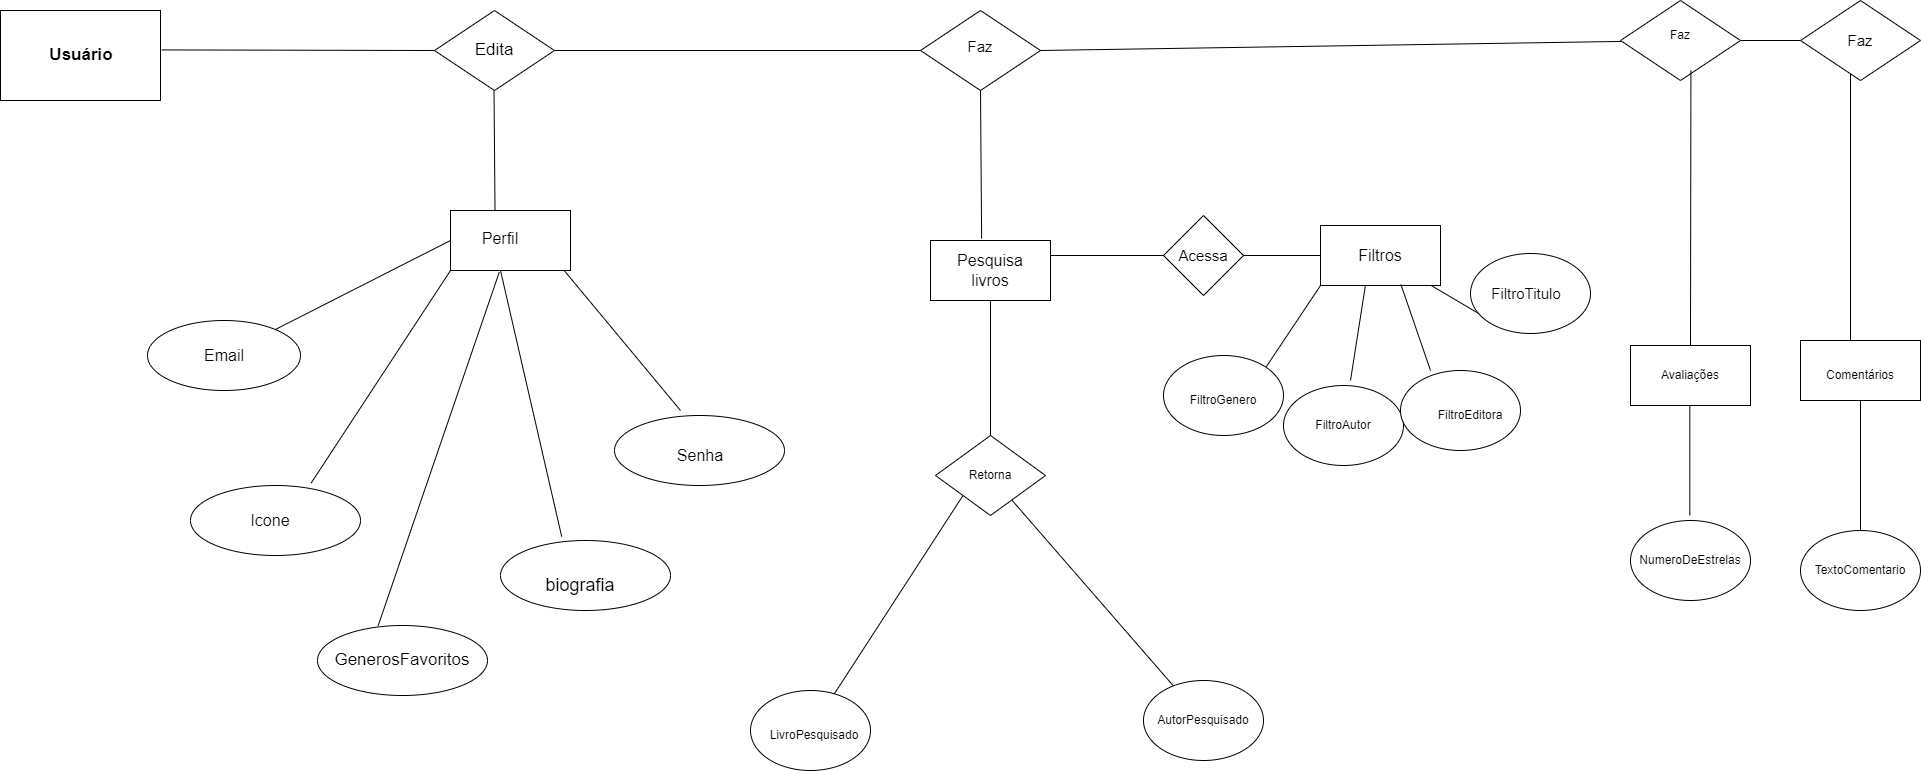

The diagram above was exported from draw.io. Its source (the exported page's mxGraphModel, read from the mxfile embedded in the PNG):
<mxGraphModel dx="1664" dy="493" grid="1" gridSize="10" guides="1" tooltips="1" connect="1" arrows="1" fold="1" page="1" pageScale="1" pageWidth="413" pageHeight="583" math="0" shadow="0" extFonts="Permanent Marker^https://fonts.googleapis.com/css?family=Permanent+Marker">
  <root>
    <mxCell id="0" />
    <mxCell id="1" parent="0" />
    <mxCell id="iRP4cJyWpViwKdVq75Ur-1" value="" style="rounded=0;whiteSpace=wrap;html=1;" parent="1" vertex="1">
      <mxGeometry x="-730" y="260" width="160" height="90" as="geometry" />
    </mxCell>
    <mxCell id="iRP4cJyWpViwKdVq75Ur-2" value="&lt;font style=&quot;font-size: 17px;&quot;&gt;&lt;b&gt;Usuário&lt;/b&gt;&lt;/font&gt;" style="text;html=1;align=center;verticalAlign=middle;whiteSpace=wrap;rounded=0;" parent="1" vertex="1">
      <mxGeometry x="-679" y="290" width="60" height="30" as="geometry" />
    </mxCell>
    <mxCell id="iRP4cJyWpViwKdVq75Ur-5" value="" style="ellipse;whiteSpace=wrap;html=1;" parent="1" vertex="1">
      <mxGeometry x="-413" y="875" width="170" height="70" as="geometry" />
    </mxCell>
    <mxCell id="iRP4cJyWpViwKdVq75Ur-7" value="" style="ellipse;whiteSpace=wrap;html=1;" parent="1" vertex="1">
      <mxGeometry x="-583" y="570" width="153" height="70" as="geometry" />
    </mxCell>
    <mxCell id="iRP4cJyWpViwKdVq75Ur-13" value="" style="endArrow=none;html=1;rounded=0;entryX=0.71;entryY=-0.036;entryDx=0;entryDy=0;entryPerimeter=0;exitX=0;exitY=1;exitDx=0;exitDy=0;" parent="1" source="iRP4cJyWpViwKdVq75Ur-87" target="iRP4cJyWpViwKdVq75Ur-14" edge="1">
      <mxGeometry width="50" height="50" relative="1" as="geometry">
        <mxPoint x="-310" y="560" as="sourcePoint" />
        <mxPoint x="-130" y="590" as="targetPoint" />
      </mxGeometry>
    </mxCell>
    <mxCell id="iRP4cJyWpViwKdVq75Ur-14" value="" style="ellipse;whiteSpace=wrap;html=1;" parent="1" vertex="1">
      <mxGeometry x="-540" y="735" width="170" height="70" as="geometry" />
    </mxCell>
    <mxCell id="iRP4cJyWpViwKdVq75Ur-15" value="Icone&lt;div style=&quot;font-size: 16px;&quot;&gt;&lt;br style=&quot;font-size: 16px;&quot;&gt;&lt;/div&gt;" style="text;html=1;align=center;verticalAlign=middle;whiteSpace=wrap;rounded=0;fontSize=16;" parent="1" vertex="1">
      <mxGeometry x="-490" y="765" width="60" height="30" as="geometry" />
    </mxCell>
    <mxCell id="iRP4cJyWpViwKdVq75Ur-17" value="" style="endArrow=none;html=1;rounded=0;" parent="1" source="iRP4cJyWpViwKdVq75Ur-75" edge="1">
      <mxGeometry width="50" height="50" relative="1" as="geometry">
        <mxPoint x="-130" y="297.25" as="sourcePoint" />
        <mxPoint x="200" y="300" as="targetPoint" />
      </mxGeometry>
    </mxCell>
    <mxCell id="iRP4cJyWpViwKdVq75Ur-18" value="" style="rhombus;whiteSpace=wrap;html=1;" parent="1" vertex="1">
      <mxGeometry x="190" y="260" width="120" height="80" as="geometry" />
    </mxCell>
    <mxCell id="iRP4cJyWpViwKdVq75Ur-20" value="" style="endArrow=none;html=1;rounded=0;entryX=0.5;entryY=1;entryDx=0;entryDy=0;exitX=0.426;exitY=-0.033;exitDx=0;exitDy=0;exitPerimeter=0;" parent="1" source="iRP4cJyWpViwKdVq75Ur-21" target="iRP4cJyWpViwKdVq75Ur-18" edge="1">
      <mxGeometry width="50" height="50" relative="1" as="geometry">
        <mxPoint x="400" y="470" as="sourcePoint" />
        <mxPoint x="850" y="340" as="targetPoint" />
      </mxGeometry>
    </mxCell>
    <mxCell id="iRP4cJyWpViwKdVq75Ur-21" value="" style="rounded=0;whiteSpace=wrap;html=1;" parent="1" vertex="1">
      <mxGeometry x="200" y="490" width="120" height="60" as="geometry" />
    </mxCell>
    <mxCell id="iRP4cJyWpViwKdVq75Ur-27" value="Pesquisa livros" style="text;html=1;align=center;verticalAlign=middle;whiteSpace=wrap;rounded=0;fontSize=16;" parent="1" vertex="1">
      <mxGeometry x="230" y="505" width="60" height="30" as="geometry" />
    </mxCell>
    <mxCell id="iRP4cJyWpViwKdVq75Ur-28" value="" style="endArrow=none;html=1;rounded=0;entryX=0.5;entryY=1;entryDx=0;entryDy=0;" parent="1" source="iRP4cJyWpViwKdVq75Ur-48" target="iRP4cJyWpViwKdVq75Ur-21" edge="1">
      <mxGeometry width="50" height="50" relative="1" as="geometry">
        <mxPoint x="402.5" y="640" as="sourcePoint" />
        <mxPoint x="397.5" y="520" as="targetPoint" />
      </mxGeometry>
    </mxCell>
    <mxCell id="iRP4cJyWpViwKdVq75Ur-29" value="" style="ellipse;whiteSpace=wrap;html=1;" parent="1" vertex="1">
      <mxGeometry x="20" y="940" width="120" height="80" as="geometry" />
    </mxCell>
    <mxCell id="iRP4cJyWpViwKdVq75Ur-32" value="" style="ellipse;whiteSpace=wrap;html=1;" parent="1" vertex="1">
      <mxGeometry x="413" y="930" width="120" height="80" as="geometry" />
    </mxCell>
    <mxCell id="iRP4cJyWpViwKdVq75Ur-36" value="" style="endArrow=none;html=1;rounded=0;exitX=1;exitY=0.5;exitDx=0;exitDy=0;" parent="1" source="iRP4cJyWpViwKdVq75Ur-89" edge="1">
      <mxGeometry width="50" height="50" relative="1" as="geometry">
        <mxPoint x="830" y="277.5" as="sourcePoint" />
        <mxPoint x="1120" y="390" as="targetPoint" />
        <Array as="points">
          <mxPoint x="1120" y="290" />
        </Array>
      </mxGeometry>
    </mxCell>
    <mxCell id="iRP4cJyWpViwKdVq75Ur-38" value="" style="rhombus;whiteSpace=wrap;html=1;" parent="1" vertex="1">
      <mxGeometry x="1070" y="250" width="120" height="80" as="geometry" />
    </mxCell>
    <mxCell id="iRP4cJyWpViwKdVq75Ur-39" value="Faz" style="text;html=1;align=center;verticalAlign=middle;whiteSpace=wrap;rounded=0;fontSize=15;" parent="1" vertex="1">
      <mxGeometry x="1100" y="275" width="60" height="30" as="geometry" />
    </mxCell>
    <mxCell id="iRP4cJyWpViwKdVq75Ur-40" value="" style="endArrow=none;html=1;rounded=0;" parent="1" edge="1">
      <mxGeometry width="50" height="50" relative="1" as="geometry">
        <mxPoint x="1120" y="600" as="sourcePoint" />
        <mxPoint x="1120" y="380" as="targetPoint" />
        <Array as="points">
          <mxPoint x="1120" y="590" />
        </Array>
      </mxGeometry>
    </mxCell>
    <mxCell id="iRP4cJyWpViwKdVq75Ur-41" value="" style="rounded=0;whiteSpace=wrap;html=1;" parent="1" vertex="1">
      <mxGeometry x="1070" y="590" width="120" height="60" as="geometry" />
    </mxCell>
    <mxCell id="iRP4cJyWpViwKdVq75Ur-42" value="Comentários" style="text;html=1;align=center;verticalAlign=middle;whiteSpace=wrap;rounded=0;" parent="1" vertex="1">
      <mxGeometry x="1100" y="610" width="60" height="30" as="geometry" />
    </mxCell>
    <mxCell id="iRP4cJyWpViwKdVq75Ur-48" value="" style="rhombus;whiteSpace=wrap;html=1;" parent="1" vertex="1">
      <mxGeometry x="205" y="685" width="110" height="80" as="geometry" />
    </mxCell>
    <mxCell id="iRP4cJyWpViwKdVq75Ur-59" value="" style="endArrow=none;html=1;rounded=0;entryX=0;entryY=1;entryDx=0;entryDy=0;" parent="1" source="iRP4cJyWpViwKdVq75Ur-29" target="iRP4cJyWpViwKdVq75Ur-48" edge="1">
      <mxGeometry width="50" height="50" relative="1" as="geometry">
        <mxPoint x="522" y="801" as="sourcePoint" />
        <mxPoint x="370" y="708" as="targetPoint" />
      </mxGeometry>
    </mxCell>
    <mxCell id="iRP4cJyWpViwKdVq75Ur-62" value="Retorna" style="text;html=1;align=center;verticalAlign=middle;whiteSpace=wrap;rounded=0;" parent="1" vertex="1">
      <mxGeometry x="230" y="710" width="60" height="30" as="geometry" />
    </mxCell>
    <mxCell id="iRP4cJyWpViwKdVq75Ur-68" value="" style="rounded=0;whiteSpace=wrap;html=1;" parent="1" vertex="1">
      <mxGeometry x="590" y="475" width="120" height="60" as="geometry" />
    </mxCell>
    <mxCell id="iRP4cJyWpViwKdVq75Ur-70" value="" style="endArrow=none;html=1;rounded=0;entryX=0.5;entryY=1;entryDx=0;entryDy=0;exitX=0.5;exitY=0;exitDx=0;exitDy=0;" parent="1" source="iRP4cJyWpViwKdVq75Ur-100" target="iRP4cJyWpViwKdVq75Ur-41" edge="1">
      <mxGeometry width="50" height="50" relative="1" as="geometry">
        <mxPoint x="1129.33" y="770" as="sourcePoint" />
        <mxPoint x="1129.33" y="660" as="targetPoint" />
      </mxGeometry>
    </mxCell>
    <mxCell id="iRP4cJyWpViwKdVq75Ur-76" value="" style="endArrow=none;html=1;rounded=0;exitX=1.008;exitY=0.438;exitDx=0;exitDy=0;entryX=0;entryY=0.5;entryDx=0;entryDy=0;exitPerimeter=0;" parent="1" source="iRP4cJyWpViwKdVq75Ur-1" edge="1" target="iRP4cJyWpViwKdVq75Ur-75">
      <mxGeometry width="50" height="50" relative="1" as="geometry">
        <mxPoint x="-330" y="297" as="sourcePoint" />
        <mxPoint x="-300" y="305" as="targetPoint" />
      </mxGeometry>
    </mxCell>
    <mxCell id="iRP4cJyWpViwKdVq75Ur-75" value="" style="rhombus;whiteSpace=wrap;html=1;" parent="1" vertex="1">
      <mxGeometry x="-296" y="260" width="120" height="80" as="geometry" />
    </mxCell>
    <mxCell id="iRP4cJyWpViwKdVq75Ur-77" value="Edita" style="text;html=1;align=center;verticalAlign=middle;whiteSpace=wrap;rounded=0;fontSize=17;" parent="1" vertex="1">
      <mxGeometry x="-266" y="285" width="60" height="30" as="geometry" />
    </mxCell>
    <mxCell id="iRP4cJyWpViwKdVq75Ur-78" value="GenerosFavoritos" style="text;html=1;align=center;verticalAlign=middle;whiteSpace=wrap;rounded=0;fontSize=17;" parent="1" vertex="1">
      <mxGeometry x="-358" y="895" width="60" height="30" as="geometry" />
    </mxCell>
    <mxCell id="iRP4cJyWpViwKdVq75Ur-79" value="LivroPesquisado" style="text;html=1;align=center;verticalAlign=middle;whiteSpace=wrap;rounded=0;" parent="1" vertex="1">
      <mxGeometry x="54" y="970" width="60" height="30" as="geometry" />
    </mxCell>
    <mxCell id="iRP4cJyWpViwKdVq75Ur-80" value="AutorPesquisado" style="text;html=1;align=center;verticalAlign=middle;whiteSpace=wrap;rounded=0;" parent="1" vertex="1">
      <mxGeometry x="443" y="955" width="60" height="30" as="geometry" />
    </mxCell>
    <mxCell id="iRP4cJyWpViwKdVq75Ur-81" value="" style="endArrow=none;html=1;rounded=0;entryX=0.357;entryY=0.002;entryDx=0;entryDy=0;entryPerimeter=0;exitX=0.406;exitY=1.03;exitDx=0;exitDy=0;exitPerimeter=0;" parent="1" source="iRP4cJyWpViwKdVq75Ur-87" target="iRP4cJyWpViwKdVq75Ur-5" edge="1">
      <mxGeometry width="50" height="50" relative="1" as="geometry">
        <mxPoint x="-10" y="600" as="sourcePoint" />
        <mxPoint x="-59" y="602" as="targetPoint" />
      </mxGeometry>
    </mxCell>
    <mxCell id="iRP4cJyWpViwKdVq75Ur-83" value="" style="endArrow=none;html=1;rounded=0;entryX=0.36;entryY=-0.056;entryDx=0;entryDy=0;entryPerimeter=0;" parent="1" edge="1" target="iRP4cJyWpViwKdVq75Ur-84">
      <mxGeometry width="50" height="50" relative="1" as="geometry">
        <mxPoint x="-230" y="520" as="sourcePoint" />
        <mxPoint x="-180" y="780" as="targetPoint" />
      </mxGeometry>
    </mxCell>
    <mxCell id="iRP4cJyWpViwKdVq75Ur-84" value="" style="ellipse;whiteSpace=wrap;html=1;" parent="1" vertex="1">
      <mxGeometry x="-230" y="790" width="170" height="70" as="geometry" />
    </mxCell>
    <mxCell id="iRP4cJyWpViwKdVq75Ur-86" value="biografia" style="text;html=1;align=center;verticalAlign=middle;whiteSpace=wrap;rounded=0;fontSize=18;" parent="1" vertex="1">
      <mxGeometry x="-180" y="820" width="60" height="30" as="geometry" />
    </mxCell>
    <mxCell id="iRP4cJyWpViwKdVq75Ur-87" value="" style="rounded=0;whiteSpace=wrap;html=1;" parent="1" vertex="1">
      <mxGeometry x="-280" y="460" width="120" height="60" as="geometry" />
    </mxCell>
    <mxCell id="iRP4cJyWpViwKdVq75Ur-88" value="Perfil" style="text;html=1;align=center;verticalAlign=middle;whiteSpace=wrap;rounded=0;fontSize=16;" parent="1" vertex="1">
      <mxGeometry x="-260" y="473" width="60" height="30" as="geometry" />
    </mxCell>
    <mxCell id="iRP4cJyWpViwKdVq75Ur-90" value="" style="endArrow=none;html=1;rounded=0;exitX=1;exitY=0.5;exitDx=0;exitDy=0;" parent="1" source="iRP4cJyWpViwKdVq75Ur-18" target="iRP4cJyWpViwKdVq75Ur-89" edge="1">
      <mxGeometry width="50" height="50" relative="1" as="geometry">
        <mxPoint x="450" y="290" as="sourcePoint" />
        <mxPoint x="1120" y="390" as="targetPoint" />
        <Array as="points" />
      </mxGeometry>
    </mxCell>
    <mxCell id="iRP4cJyWpViwKdVq75Ur-89" value="" style="rhombus;whiteSpace=wrap;html=1;" parent="1" vertex="1">
      <mxGeometry x="890" y="250" width="120" height="80" as="geometry" />
    </mxCell>
    <mxCell id="iRP4cJyWpViwKdVq75Ur-91" value="" style="endArrow=none;html=1;rounded=0;entryX=0.5;entryY=1;entryDx=0;entryDy=0;exitX=0.5;exitY=0;exitDx=0;exitDy=0;" parent="1" edge="1" source="iRP4cJyWpViwKdVq75Ur-92">
      <mxGeometry width="50" height="50" relative="1" as="geometry">
        <mxPoint x="960" y="590" as="sourcePoint" />
        <mxPoint x="960.4200000000001" y="320" as="targetPoint" />
      </mxGeometry>
    </mxCell>
    <mxCell id="iRP4cJyWpViwKdVq75Ur-92" value="" style="rounded=0;whiteSpace=wrap;html=1;" parent="1" vertex="1">
      <mxGeometry x="900" y="595" width="120" height="60" as="geometry" />
    </mxCell>
    <mxCell id="iRP4cJyWpViwKdVq75Ur-94" value="&lt;font style=&quot;font-size: 16px;&quot;&gt;Filtros&lt;/font&gt;" style="text;html=1;align=center;verticalAlign=middle;whiteSpace=wrap;rounded=0;" parent="1" vertex="1">
      <mxGeometry x="620" y="490" width="60" height="30" as="geometry" />
    </mxCell>
    <mxCell id="iRP4cJyWpViwKdVq75Ur-97" value="" style="ellipse;whiteSpace=wrap;html=1;" parent="1" vertex="1">
      <mxGeometry x="-116" y="665" width="170" height="70" as="geometry" />
    </mxCell>
    <mxCell id="iRP4cJyWpViwKdVq75Ur-98" value="Email" style="text;html=1;align=center;verticalAlign=middle;whiteSpace=wrap;rounded=0;fontSize=16;" parent="1" vertex="1">
      <mxGeometry x="-536.5" y="590" width="60" height="30" as="geometry" />
    </mxCell>
    <mxCell id="iRP4cJyWpViwKdVq75Ur-99" value="Senha" style="text;html=1;align=center;verticalAlign=middle;whiteSpace=wrap;rounded=0;fontSize=16;" parent="1" vertex="1">
      <mxGeometry x="-60" y="690" width="60" height="30" as="geometry" />
    </mxCell>
    <mxCell id="iRP4cJyWpViwKdVq75Ur-100" value="" style="ellipse;whiteSpace=wrap;html=1;" parent="1" vertex="1">
      <mxGeometry x="1070" y="780" width="120" height="80" as="geometry" />
    </mxCell>
    <mxCell id="iRP4cJyWpViwKdVq75Ur-101" value="TextoComentario" style="text;html=1;align=center;verticalAlign=middle;whiteSpace=wrap;rounded=0;" parent="1" vertex="1">
      <mxGeometry x="1100" y="805" width="60" height="30" as="geometry" />
    </mxCell>
    <mxCell id="iRP4cJyWpViwKdVq75Ur-105" value="" style="endArrow=none;html=1;rounded=0;" parent="1" source="iRP4cJyWpViwKdVq75Ur-32" target="iRP4cJyWpViwKdVq75Ur-48" edge="1">
      <mxGeometry width="50" height="50" relative="1" as="geometry">
        <mxPoint x="510" y="790" as="sourcePoint" />
        <mxPoint x="437" y="714" as="targetPoint" />
      </mxGeometry>
    </mxCell>
    <mxCell id="iRP4cJyWpViwKdVq75Ur-109" value="" style="endArrow=none;html=1;rounded=0;" parent="1" edge="1">
      <mxGeometry width="50" height="50" relative="1" as="geometry">
        <mxPoint x="959.33" y="765" as="sourcePoint" />
        <mxPoint x="959.33" y="655" as="targetPoint" />
      </mxGeometry>
    </mxCell>
    <mxCell id="iRP4cJyWpViwKdVq75Ur-113" value="" style="ellipse;whiteSpace=wrap;html=1;" parent="1" vertex="1">
      <mxGeometry x="900" y="770" width="120" height="80" as="geometry" />
    </mxCell>
    <mxCell id="iRP4cJyWpViwKdVq75Ur-114" value="Avaliações" style="text;html=1;align=center;verticalAlign=middle;whiteSpace=wrap;rounded=0;" parent="1" vertex="1">
      <mxGeometry x="930" y="610" width="60" height="30" as="geometry" />
    </mxCell>
    <mxCell id="iRP4cJyWpViwKdVq75Ur-117" value="" style="rhombus;whiteSpace=wrap;html=1;" parent="1" vertex="1">
      <mxGeometry x="433" y="465" width="80" height="80" as="geometry" />
    </mxCell>
    <mxCell id="iRP4cJyWpViwKdVq75Ur-120" value="Faz&lt;div style=&quot;font-size: 15px;&quot;&gt;&lt;br style=&quot;font-size: 15px;&quot;&gt;&lt;/div&gt;" style="text;html=1;align=center;verticalAlign=middle;whiteSpace=wrap;rounded=0;fontSize=15;" parent="1" vertex="1">
      <mxGeometry x="220" y="290" width="60" height="30" as="geometry" />
    </mxCell>
    <mxCell id="iRP4cJyWpViwKdVq75Ur-123" value="Faz&lt;div&gt;&lt;br&gt;&lt;/div&gt;" style="text;html=1;align=center;verticalAlign=middle;whiteSpace=wrap;rounded=0;" parent="1" vertex="1">
      <mxGeometry x="920" y="277" width="60" height="30" as="geometry" />
    </mxCell>
    <mxCell id="iRP4cJyWpViwKdVq75Ur-124" value="NumeroDeEstrelas" style="text;html=1;align=center;verticalAlign=middle;whiteSpace=wrap;rounded=0;" parent="1" vertex="1">
      <mxGeometry x="930" y="795" width="60" height="30" as="geometry" />
    </mxCell>
    <mxCell id="iRP4cJyWpViwKdVq75Ur-127" value="" style="endArrow=none;html=1;rounded=0;exitX=0;exitY=0.5;exitDx=0;exitDy=0;entryX=1;entryY=0.5;entryDx=0;entryDy=0;" parent="1" source="iRP4cJyWpViwKdVq75Ur-68" target="iRP4cJyWpViwKdVq75Ur-117" edge="1">
      <mxGeometry width="50" height="50" relative="1" as="geometry">
        <mxPoint x="530.17" y="633" as="sourcePoint" />
        <mxPoint x="560" y="510" as="targetPoint" />
      </mxGeometry>
    </mxCell>
    <mxCell id="iRP4cJyWpViwKdVq75Ur-129" value="&lt;font style=&quot;font-size: 15px;&quot;&gt;Acessa&lt;/font&gt;" style="text;html=1;align=center;verticalAlign=middle;whiteSpace=wrap;rounded=0;" parent="1" vertex="1">
      <mxGeometry x="443" y="490" width="60" height="30" as="geometry" />
    </mxCell>
    <mxCell id="iRP4cJyWpViwKdVq75Ur-132" value="" style="endArrow=none;html=1;rounded=0;exitX=0;exitY=0.5;exitDx=0;exitDy=0;entryX=1;entryY=0.25;entryDx=0;entryDy=0;" parent="1" source="iRP4cJyWpViwKdVq75Ur-117" target="iRP4cJyWpViwKdVq75Ur-21" edge="1">
      <mxGeometry width="50" height="50" relative="1" as="geometry">
        <mxPoint x="480" y="505" as="sourcePoint" />
        <mxPoint x="370" y="505" as="targetPoint" />
      </mxGeometry>
    </mxCell>
    <mxCell id="iRP4cJyWpViwKdVq75Ur-133" value="" style="endArrow=none;html=1;rounded=0;exitX=1;exitY=0;exitDx=0;exitDy=0;entryX=0;entryY=1;entryDx=0;entryDy=0;" parent="1" source="iRP4cJyWpViwKdVq75Ur-134" target="iRP4cJyWpViwKdVq75Ur-68" edge="1">
      <mxGeometry width="50" height="50" relative="1" as="geometry">
        <mxPoint x="680" y="645" as="sourcePoint" />
        <mxPoint x="680" y="535" as="targetPoint" />
      </mxGeometry>
    </mxCell>
    <mxCell id="iRP4cJyWpViwKdVq75Ur-134" value="" style="ellipse;whiteSpace=wrap;html=1;" parent="1" vertex="1">
      <mxGeometry x="433" y="605" width="120" height="80" as="geometry" />
    </mxCell>
    <mxCell id="iRP4cJyWpViwKdVq75Ur-135" value="FiltroGenero" style="text;html=1;align=center;verticalAlign=middle;whiteSpace=wrap;rounded=0;" parent="1" vertex="1">
      <mxGeometry x="463" y="635" width="60" height="30" as="geometry" />
    </mxCell>
    <mxCell id="iRP4cJyWpViwKdVq75Ur-136" value="" style="ellipse;whiteSpace=wrap;html=1;" parent="1" vertex="1">
      <mxGeometry x="553" y="635" width="120" height="80" as="geometry" />
    </mxCell>
    <mxCell id="iRP4cJyWpViwKdVq75Ur-137" value="FiltroAutor" style="text;html=1;align=center;verticalAlign=middle;whiteSpace=wrap;rounded=0;" parent="1" vertex="1">
      <mxGeometry x="583" y="660" width="60" height="30" as="geometry" />
    </mxCell>
    <mxCell id="iRP4cJyWpViwKdVq75Ur-138" value="" style="endArrow=none;html=1;rounded=0;entryX=0.374;entryY=1.002;entryDx=0;entryDy=0;entryPerimeter=0;" parent="1" target="iRP4cJyWpViwKdVq75Ur-68" edge="1">
      <mxGeometry width="50" height="50" relative="1" as="geometry">
        <mxPoint x="620" y="630" as="sourcePoint" />
        <mxPoint x="718" y="535" as="targetPoint" />
      </mxGeometry>
    </mxCell>
    <mxCell id="iRP4cJyWpViwKdVq75Ur-141" value="" style="ellipse;whiteSpace=wrap;html=1;" parent="1" vertex="1">
      <mxGeometry x="670" y="620" width="120" height="80" as="geometry" />
    </mxCell>
    <mxCell id="iRP4cJyWpViwKdVq75Ur-142" value="FiltroEditora" style="text;html=1;align=center;verticalAlign=middle;whiteSpace=wrap;rounded=0;" parent="1" vertex="1">
      <mxGeometry x="710" y="650" width="60" height="30" as="geometry" />
    </mxCell>
    <mxCell id="iRP4cJyWpViwKdVq75Ur-143" value="" style="endArrow=none;html=1;rounded=0;entryX=0.67;entryY=0.983;entryDx=0;entryDy=0;entryPerimeter=0;" parent="1" target="iRP4cJyWpViwKdVq75Ur-68" edge="1">
      <mxGeometry width="50" height="50" relative="1" as="geometry">
        <mxPoint x="700" y="620" as="sourcePoint" />
        <mxPoint x="770" y="540" as="targetPoint" />
      </mxGeometry>
    </mxCell>
    <mxCell id="iRP4cJyWpViwKdVq75Ur-148" value="" style="endArrow=none;html=1;rounded=0;" parent="1" target="iRP4cJyWpViwKdVq75Ur-68" edge="1">
      <mxGeometry width="50" height="50" relative="1" as="geometry">
        <mxPoint x="760" y="570" as="sourcePoint" />
        <mxPoint x="680" y="544" as="targetPoint" />
      </mxGeometry>
    </mxCell>
    <mxCell id="iRP4cJyWpViwKdVq75Ur-149" value="" style="ellipse;whiteSpace=wrap;html=1;" parent="1" vertex="1">
      <mxGeometry x="740" y="503" width="120" height="80" as="geometry" />
    </mxCell>
    <mxCell id="iRP4cJyWpViwKdVq75Ur-150" value="&lt;font style=&quot;font-size: 15px;&quot;&gt;FiltroTitulo&lt;/font&gt;" style="text;html=1;align=center;verticalAlign=middle;whiteSpace=wrap;rounded=0;" parent="1" vertex="1">
      <mxGeometry x="766" y="528" width="60" height="30" as="geometry" />
    </mxCell>
    <mxCell id="iRP4cJyWpViwKdVq75Ur-151" value="" style="endArrow=none;html=1;rounded=0;exitX=0;exitY=0.5;exitDx=0;exitDy=0;" parent="1" source="iRP4cJyWpViwKdVq75Ur-87" target="iRP4cJyWpViwKdVq75Ur-7" edge="1">
      <mxGeometry width="50" height="50" relative="1" as="geometry">
        <mxPoint x="-290" y="490" as="sourcePoint" />
        <mxPoint x="-440" y="650" as="targetPoint" />
      </mxGeometry>
    </mxCell>
    <mxCell id="iRP4cJyWpViwKdVq75Ur-154" value="" style="endArrow=none;html=1;rounded=0;exitX=0.371;exitY=0.006;exitDx=0;exitDy=0;exitPerimeter=0;" parent="1" edge="1" source="iRP4cJyWpViwKdVq75Ur-87">
      <mxGeometry width="50" height="50" relative="1" as="geometry">
        <mxPoint x="-236.48" y="450" as="sourcePoint" />
        <mxPoint x="-236.48" y="340" as="targetPoint" />
      </mxGeometry>
    </mxCell>
    <mxCell id="iRP4cJyWpViwKdVq75Ur-155" value="" style="endArrow=none;html=1;rounded=0;entryX=0.943;entryY=0.99;entryDx=0;entryDy=0;entryPerimeter=0;" parent="1" edge="1" target="iRP4cJyWpViwKdVq75Ur-87">
      <mxGeometry width="50" height="50" relative="1" as="geometry">
        <mxPoint x="-50" y="660" as="sourcePoint" />
        <mxPoint x="-160" y="528" as="targetPoint" />
      </mxGeometry>
    </mxCell>
  </root>
</mxGraphModel>